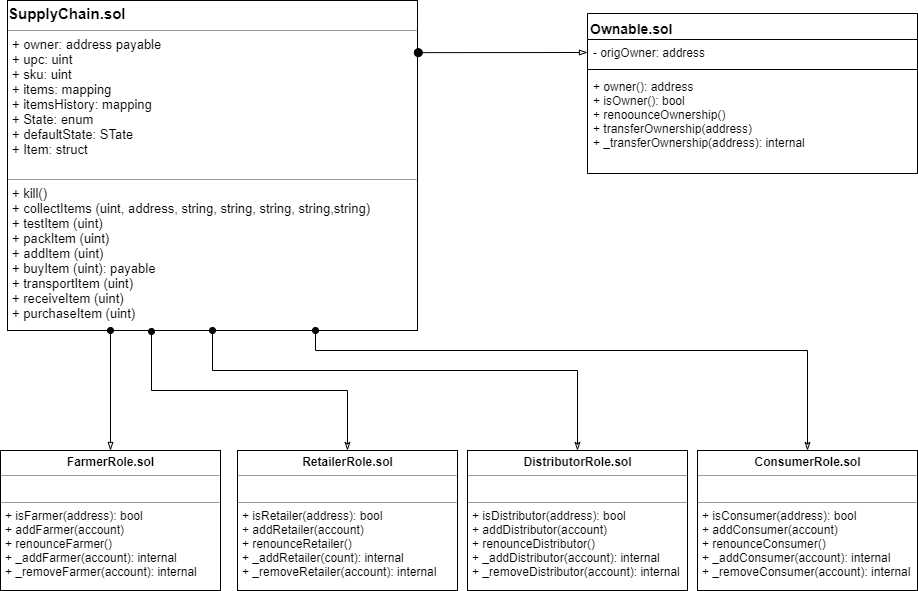

The diagram above was exported from draw.io. Its source (the exported page's mxGraphModel, read from the mxfile embedded in the PNG):
<mxGraphModel dx="1408" dy="709" grid="1" gridSize="10" guides="1" tooltips="1" connect="1" arrows="1" fold="1" page="1" pageScale="1" pageWidth="1169" pageHeight="827" math="0" shadow="0">
  <root>
    <mxCell id="ZZz6AQTtC-AJmciHyXXU-0" />
    <mxCell id="ZZz6AQTtC-AJmciHyXXU-1" parent="ZZz6AQTtC-AJmciHyXXU-0" />
    <mxCell id="Qwc1K2tCFS-JcsIi4mFF-30" style="edgeStyle=orthogonalEdgeStyle;rounded=0;orthogonalLoop=1;jettySize=auto;html=1;exitX=0.25;exitY=1;exitDx=0;exitDy=0;fontSize=14;endArrow=blockThin;endFill=0;startArrow=oval;startFill=1;" parent="ZZz6AQTtC-AJmciHyXXU-1" source="bWynY0jw8DEzImGKIVS_-12" target="Qwc1K2tCFS-JcsIi4mFF-20" edge="1">
      <mxGeometry relative="1" as="geometry" />
    </mxCell>
    <mxCell id="Qwc1K2tCFS-JcsIi4mFF-31" style="edgeStyle=orthogonalEdgeStyle;rounded=0;orthogonalLoop=1;jettySize=auto;html=1;exitX=0.351;exitY=1.003;exitDx=0;exitDy=0;fontSize=14;exitPerimeter=0;startArrow=oval;startFill=1;endArrow=classicThin;endFill=0;" parent="ZZz6AQTtC-AJmciHyXXU-1" source="bWynY0jw8DEzImGKIVS_-12" target="Qwc1K2tCFS-JcsIi4mFF-22" edge="1">
      <mxGeometry relative="1" as="geometry" />
    </mxCell>
    <mxCell id="bWynY0jw8DEzImGKIVS_-12" value="&lt;p style=&quot;margin: 4px 0px 0px&quot;&gt;&lt;font&gt;&lt;span style=&quot;font-weight: 700 ; white-space: normal&quot;&gt;&lt;font style=&quot;font-size: 15px&quot;&gt;SupplyChain.sol&lt;/font&gt;&lt;/span&gt;&lt;br&gt;&lt;/font&gt;&lt;/p&gt;&lt;hr size=&quot;1&quot; style=&quot;font-size: 13px&quot;&gt;&lt;p style=&quot;margin: 0px 0px 0px 4px ; font-size: 13px&quot;&gt;&lt;font style=&quot;font-size: 13px&quot;&gt;&lt;span style=&quot;white-space: normal&quot;&gt;+ owner: address payable&lt;/span&gt;&lt;br style=&quot;white-space: normal&quot;&gt;&lt;span style=&quot;white-space: normal&quot;&gt;+ upc: uint&lt;/span&gt;&lt;br style=&quot;white-space: normal&quot;&gt;&lt;span style=&quot;white-space: normal&quot;&gt;+ sku: uint&lt;/span&gt;&lt;br style=&quot;white-space: normal&quot;&gt;&lt;span style=&quot;white-space: normal&quot;&gt;+ items: mapping&lt;/span&gt;&lt;br style=&quot;white-space: normal&quot;&gt;&lt;span style=&quot;white-space: normal&quot;&gt;+ itemsHistory: mapping&lt;/span&gt;&lt;br style=&quot;white-space: normal&quot;&gt;&lt;span style=&quot;white-space: normal&quot;&gt;+ State: enum&lt;/span&gt;&lt;br style=&quot;white-space: normal&quot;&gt;&lt;span style=&quot;white-space: normal&quot;&gt;+ defaultState: STate&lt;/span&gt;&lt;br style=&quot;white-space: normal&quot;&gt;&lt;span style=&quot;white-space: normal&quot;&gt;+ Item: struct&lt;/span&gt;&lt;br&gt;&lt;/font&gt;&lt;/p&gt;&lt;p style=&quot;margin: 0px 0px 0px 4px ; font-size: 13px&quot;&gt;&lt;span style=&quot;white-space: normal&quot;&gt;&lt;font style=&quot;font-size: 13px&quot;&gt;&lt;br&gt;&lt;/font&gt;&lt;/span&gt;&lt;/p&gt;&lt;hr size=&quot;1&quot; style=&quot;font-size: 13px&quot;&gt;&lt;p style=&quot;margin: 0px 0px 0px 4px ; font-size: 13px&quot;&gt;&lt;font style=&quot;font-size: 13px&quot;&gt;&lt;span style=&quot;white-space: normal&quot;&gt;+ kill()&lt;/span&gt;&lt;br style=&quot;white-space: normal&quot;&gt;&lt;span style=&quot;white-space: normal&quot;&gt;+ collectItems (uint, address, string, string, string, string,string)&lt;/span&gt;&lt;br style=&quot;white-space: normal&quot;&gt;&lt;span style=&quot;white-space: normal&quot;&gt;+ testItem (uint)&lt;/span&gt;&lt;br style=&quot;white-space: normal&quot;&gt;&lt;span style=&quot;white-space: normal&quot;&gt;+ packItem (uint)&lt;/span&gt;&lt;br style=&quot;white-space: normal&quot;&gt;&lt;span style=&quot;white-space: normal&quot;&gt;+ addItem (uint)&lt;/span&gt;&lt;br style=&quot;white-space: normal&quot;&gt;&lt;span style=&quot;white-space: normal&quot;&gt;+ buyItem (uint): payable&lt;/span&gt;&lt;br style=&quot;white-space: normal&quot;&gt;&lt;span style=&quot;white-space: normal&quot;&gt;+ transportItem (uint)&lt;/span&gt;&lt;br style=&quot;white-space: normal&quot;&gt;&lt;span style=&quot;white-space: normal&quot;&gt;+ receiveItem (uint)&lt;/span&gt;&lt;br style=&quot;white-space: normal&quot;&gt;&lt;span style=&quot;white-space: normal&quot;&gt;+ purchaseItem (uint)&lt;/span&gt;&lt;/font&gt;&lt;br&gt;&lt;/p&gt;" style="verticalAlign=top;align=left;overflow=fill;fontSize=12;fontFamily=Helvetica;html=1;strokeColor=#000000;fillColor=none;" parent="ZZz6AQTtC-AJmciHyXXU-1" vertex="1">
      <mxGeometry x="40" y="70" width="410" height="330" as="geometry" />
    </mxCell>
    <mxCell id="Qwc1K2tCFS-JcsIi4mFF-0" value="Ownable.sol" style="swimlane;fontStyle=1;align=left;verticalAlign=top;childLayout=stackLayout;horizontal=1;startSize=26;horizontalStack=0;resizeParent=1;resizeParentMax=0;resizeLast=0;collapsible=1;marginBottom=0;fontSize=14;" parent="ZZz6AQTtC-AJmciHyXXU-1" vertex="1">
      <mxGeometry x="620" y="83" width="330" height="160" as="geometry" />
    </mxCell>
    <mxCell id="Qwc1K2tCFS-JcsIi4mFF-1" value="- origOwner: address" style="text;strokeColor=none;fillColor=none;align=left;verticalAlign=top;spacingLeft=4;spacingRight=4;overflow=hidden;rotatable=0;points=[[0,0.5],[1,0.5]];portConstraint=eastwest;" parent="Qwc1K2tCFS-JcsIi4mFF-0" vertex="1">
      <mxGeometry y="26" width="330" height="26" as="geometry" />
    </mxCell>
    <mxCell id="Qwc1K2tCFS-JcsIi4mFF-2" value="" style="line;strokeWidth=1;fillColor=none;align=left;verticalAlign=middle;spacingTop=-1;spacingLeft=3;spacingRight=3;rotatable=0;labelPosition=right;points=[];portConstraint=eastwest;" parent="Qwc1K2tCFS-JcsIi4mFF-0" vertex="1">
      <mxGeometry y="52" width="330" height="8" as="geometry" />
    </mxCell>
    <mxCell id="Qwc1K2tCFS-JcsIi4mFF-3" value="+ owner(): address&#10;+ isOwner(): bool&#10;+ renoounceOwnership()&#10;+ transferOwnership(address)&#10;+ _transferOwnership(address): internal" style="text;strokeColor=none;fillColor=none;align=left;verticalAlign=top;spacingLeft=4;spacingRight=4;overflow=hidden;rotatable=0;points=[[0,0.5],[1,0.5]];portConstraint=eastwest;" parent="Qwc1K2tCFS-JcsIi4mFF-0" vertex="1">
      <mxGeometry y="60" width="330" height="100" as="geometry" />
    </mxCell>
    <mxCell id="Qwc1K2tCFS-JcsIi4mFF-5" value="" style="html=1;verticalAlign=bottom;startArrow=oval;startFill=1;endArrow=blockThin;startSize=8;fontSize=14;exitX=1.002;exitY=0.158;exitDx=0;exitDy=0;exitPerimeter=0;entryX=0;entryY=0.5;entryDx=0;entryDy=0;endFill=0;" parent="ZZz6AQTtC-AJmciHyXXU-1" source="bWynY0jw8DEzImGKIVS_-12" target="Qwc1K2tCFS-JcsIi4mFF-1" edge="1">
      <mxGeometry width="60" relative="1" as="geometry">
        <mxPoint x="460" y="160" as="sourcePoint" />
        <mxPoint x="520" y="160" as="targetPoint" />
      </mxGeometry>
    </mxCell>
    <mxCell id="Qwc1K2tCFS-JcsIi4mFF-20" value="&lt;p style=&quot;margin: 0px ; margin-top: 4px ; text-align: center&quot;&gt;&lt;b&gt;FarmerRole.sol&lt;/b&gt;&lt;/p&gt;&lt;hr size=&quot;1&quot;&gt;&lt;p style=&quot;margin: 0px ; margin-left: 4px&quot;&gt;&lt;br&gt;&lt;/p&gt;&lt;hr size=&quot;1&quot;&gt;&lt;p style=&quot;margin: 0px ; margin-left: 4px&quot;&gt;+ isFarmer(address): bool&lt;/p&gt;&lt;p style=&quot;margin: 0px ; margin-left: 4px&quot;&gt;+ addFarmer(account)&lt;/p&gt;&lt;p style=&quot;margin: 0px ; margin-left: 4px&quot;&gt;+ renounceFarmer()&lt;/p&gt;&lt;p style=&quot;margin: 0px ; margin-left: 4px&quot;&gt;+ _addFarmer(account): internal&lt;/p&gt;&lt;p style=&quot;margin: 0px ; margin-left: 4px&quot;&gt;+ _removeFarmer(account): internal&lt;/p&gt;" style="verticalAlign=top;align=left;overflow=fill;fontSize=12;fontFamily=Helvetica;html=1;" parent="ZZz6AQTtC-AJmciHyXXU-1" vertex="1">
      <mxGeometry x="33" y="520" width="220" height="140" as="geometry" />
    </mxCell>
    <mxCell id="Qwc1K2tCFS-JcsIi4mFF-21" value="&lt;p style=&quot;margin: 0px ; margin-top: 4px ; text-align: center&quot;&gt;&lt;b&gt;DistributorRole.sol&lt;/b&gt;&lt;/p&gt;&lt;hr size=&quot;1&quot;&gt;&lt;p style=&quot;margin: 0px ; margin-left: 4px&quot;&gt;&lt;br&gt;&lt;/p&gt;&lt;hr size=&quot;1&quot;&gt;&lt;p style=&quot;margin: 0px ; margin-left: 4px&quot;&gt;+ isDistributor(address): bool&lt;/p&gt;&lt;p style=&quot;margin: 0px ; margin-left: 4px&quot;&gt;+ addDistributor(account)&lt;/p&gt;&lt;p style=&quot;margin: 0px ; margin-left: 4px&quot;&gt;+ renounceDistributor()&lt;/p&gt;&lt;p style=&quot;margin: 0px ; margin-left: 4px&quot;&gt;+ _addDistributor(account): internal&lt;/p&gt;&lt;p style=&quot;margin: 0px ; margin-left: 4px&quot;&gt;+ _removeDistributor(account): internal&lt;/p&gt;" style="verticalAlign=top;align=left;overflow=fill;fontSize=12;fontFamily=Helvetica;html=1;" parent="ZZz6AQTtC-AJmciHyXXU-1" vertex="1">
      <mxGeometry x="500" y="520" width="220" height="140" as="geometry" />
    </mxCell>
    <mxCell id="Qwc1K2tCFS-JcsIi4mFF-22" value="&lt;p style=&quot;margin: 0px ; margin-top: 4px ; text-align: center&quot;&gt;&lt;b&gt;RetailerRole.sol&lt;/b&gt;&lt;/p&gt;&lt;hr size=&quot;1&quot;&gt;&lt;p style=&quot;margin: 0px ; margin-left: 4px&quot;&gt;&lt;br&gt;&lt;/p&gt;&lt;hr size=&quot;1&quot;&gt;&lt;p style=&quot;margin: 0px ; margin-left: 4px&quot;&gt;+ isRetailer(address): bool&lt;/p&gt;&lt;p style=&quot;margin: 0px ; margin-left: 4px&quot;&gt;+ addRetailer(account)&lt;/p&gt;&lt;p style=&quot;margin: 0px ; margin-left: 4px&quot;&gt;+ renounceRetailer()&lt;/p&gt;&lt;p style=&quot;margin: 0px ; margin-left: 4px&quot;&gt;+ _addRetailer(count): internal&lt;/p&gt;&lt;p style=&quot;margin: 0px ; margin-left: 4px&quot;&gt;+ _removeRetailer(account): internal&lt;/p&gt;" style="verticalAlign=top;align=left;overflow=fill;fontSize=12;fontFamily=Helvetica;html=1;" parent="ZZz6AQTtC-AJmciHyXXU-1" vertex="1">
      <mxGeometry x="270" y="520" width="220" height="140" as="geometry" />
    </mxCell>
    <mxCell id="Qwc1K2tCFS-JcsIi4mFF-23" value="&lt;p style=&quot;margin: 0px ; margin-top: 4px ; text-align: center&quot;&gt;&lt;b&gt;ConsumerRole.sol&lt;/b&gt;&lt;/p&gt;&lt;hr size=&quot;1&quot;&gt;&lt;p style=&quot;margin: 0px ; margin-left: 4px&quot;&gt;&lt;br&gt;&lt;/p&gt;&lt;hr size=&quot;1&quot;&gt;&lt;p style=&quot;margin: 0px ; margin-left: 4px&quot;&gt;+ isConsumer(address): bool&lt;/p&gt;&lt;p style=&quot;margin: 0px ; margin-left: 4px&quot;&gt;+ addConsumer(account)&lt;/p&gt;&lt;p style=&quot;margin: 0px ; margin-left: 4px&quot;&gt;+ renounceConsumer()&lt;/p&gt;&lt;p style=&quot;margin: 0px ; margin-left: 4px&quot;&gt;+ _addConsumer(account): internal&lt;/p&gt;&lt;p style=&quot;margin: 0px ; margin-left: 4px&quot;&gt;+ _removeConsumer(account): internal&lt;/p&gt;" style="verticalAlign=top;align=left;overflow=fill;fontSize=12;fontFamily=Helvetica;html=1;" parent="ZZz6AQTtC-AJmciHyXXU-1" vertex="1">
      <mxGeometry x="730" y="520" width="220" height="140" as="geometry" />
    </mxCell>
    <mxCell id="Qwc1K2tCFS-JcsIi4mFF-32" style="edgeStyle=orthogonalEdgeStyle;rounded=0;orthogonalLoop=1;jettySize=auto;html=1;exitX=0.5;exitY=1;exitDx=0;exitDy=0;fontSize=14;entryX=0.5;entryY=0;entryDx=0;entryDy=0;startArrow=oval;startFill=1;endArrow=classicThin;endFill=0;" parent="ZZz6AQTtC-AJmciHyXXU-1" source="bWynY0jw8DEzImGKIVS_-12" target="Qwc1K2tCFS-JcsIi4mFF-21" edge="1">
      <mxGeometry relative="1" as="geometry">
        <mxPoint x="194" y="411" as="sourcePoint" />
        <mxPoint x="390" y="530" as="targetPoint" />
        <Array as="points">
          <mxPoint x="245" y="440" />
          <mxPoint x="610" y="440" />
        </Array>
      </mxGeometry>
    </mxCell>
    <mxCell id="Qwc1K2tCFS-JcsIi4mFF-33" style="edgeStyle=orthogonalEdgeStyle;rounded=0;orthogonalLoop=1;jettySize=auto;html=1;exitX=0.75;exitY=1;exitDx=0;exitDy=0;fontSize=14;entryX=0.5;entryY=0;entryDx=0;entryDy=0;startArrow=oval;startFill=1;endArrow=classicThin;endFill=0;" parent="ZZz6AQTtC-AJmciHyXXU-1" source="bWynY0jw8DEzImGKIVS_-12" target="Qwc1K2tCFS-JcsIi4mFF-23" edge="1">
      <mxGeometry relative="1" as="geometry">
        <mxPoint x="255" y="410" as="sourcePoint" />
        <mxPoint x="620" y="530" as="targetPoint" />
        <Array as="points">
          <mxPoint x="348" y="420" />
          <mxPoint x="840" y="420" />
        </Array>
      </mxGeometry>
    </mxCell>
  </root>
</mxGraphModel>